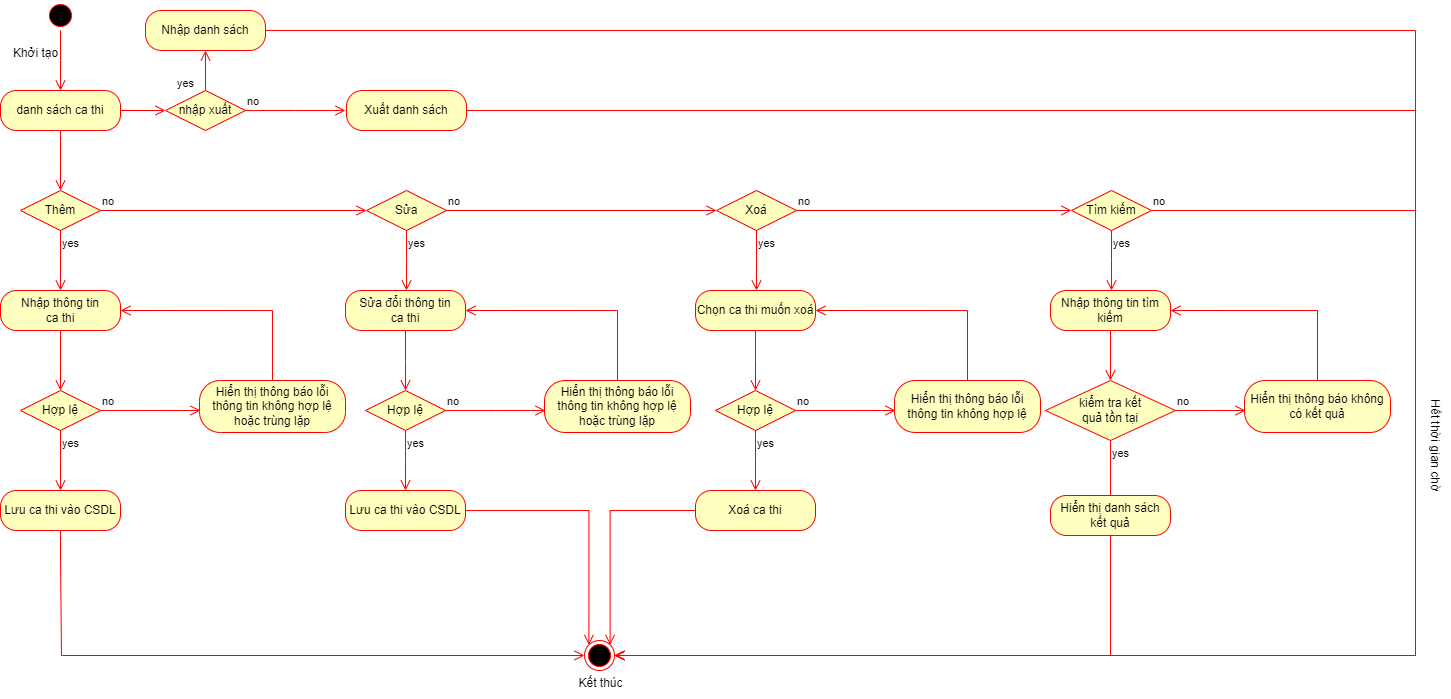

The diagram above was exported from draw.io. Its source (the exported page's mxGraphModel, read from the mxfile embedded in the PNG):
<mxGraphModel dx="600" dy="355" grid="1" gridSize="10" guides="1" tooltips="1" connect="1" arrows="1" fold="1" page="1" pageScale="1" pageWidth="850" pageHeight="1100" math="0" shadow="0">
  <root>
    <mxCell id="0" />
    <mxCell id="1" parent="0" />
    <mxCell id="JpjWasDc0Yb0d3fpCY8Y-1" value="" style="ellipse;html=1;shape=startState;fillColor=#000000;strokeColor=#ff0000;" parent="1" vertex="1">
      <mxGeometry x="80" y="200" width="30" height="30" as="geometry" />
    </mxCell>
    <mxCell id="JpjWasDc0Yb0d3fpCY8Y-2" value="" style="edgeStyle=orthogonalEdgeStyle;html=1;verticalAlign=bottom;endArrow=open;endSize=8;strokeColor=#ff0000;rounded=0;" parent="1" source="JpjWasDc0Yb0d3fpCY8Y-1" edge="1">
      <mxGeometry relative="1" as="geometry">
        <mxPoint x="95" y="290" as="targetPoint" />
      </mxGeometry>
    </mxCell>
    <mxCell id="JpjWasDc0Yb0d3fpCY8Y-3" value="danh sách ca thi" style="rounded=1;whiteSpace=wrap;html=1;arcSize=40;fontColor=#000000;fillColor=#ffffc0;strokeColor=#ff0000;" parent="1" vertex="1">
      <mxGeometry x="35" y="290" width="120" height="40" as="geometry" />
    </mxCell>
    <mxCell id="JpjWasDc0Yb0d3fpCY8Y-4" value="" style="edgeStyle=orthogonalEdgeStyle;html=1;verticalAlign=bottom;endArrow=open;endSize=8;strokeColor=#ff0000;rounded=0;" parent="1" source="JpjWasDc0Yb0d3fpCY8Y-3" edge="1">
      <mxGeometry relative="1" as="geometry">
        <mxPoint x="95" y="390" as="targetPoint" />
      </mxGeometry>
    </mxCell>
    <mxCell id="JpjWasDc0Yb0d3fpCY8Y-5" value="Thêm" style="rhombus;whiteSpace=wrap;html=1;fontColor=#000000;fillColor=#ffffc0;strokeColor=#ff0000;" parent="1" vertex="1">
      <mxGeometry x="55" y="390" width="80" height="40" as="geometry" />
    </mxCell>
    <mxCell id="JpjWasDc0Yb0d3fpCY8Y-6" value="no" style="edgeStyle=orthogonalEdgeStyle;html=1;align=left;verticalAlign=bottom;endArrow=open;endSize=8;strokeColor=#ff0000;rounded=0;entryX=0;entryY=0.5;entryDx=0;entryDy=0;" parent="1" source="JpjWasDc0Yb0d3fpCY8Y-5" target="JpjWasDc0Yb0d3fpCY8Y-17" edge="1">
      <mxGeometry x="-1" relative="1" as="geometry">
        <mxPoint x="230" y="410" as="targetPoint" />
      </mxGeometry>
    </mxCell>
    <mxCell id="JpjWasDc0Yb0d3fpCY8Y-7" value="yes" style="edgeStyle=orthogonalEdgeStyle;html=1;align=left;verticalAlign=top;endArrow=open;endSize=8;strokeColor=#ff0000;rounded=0;" parent="1" source="JpjWasDc0Yb0d3fpCY8Y-5" edge="1">
      <mxGeometry x="-1" relative="1" as="geometry">
        <mxPoint x="95" y="490" as="targetPoint" />
        <Array as="points">
          <mxPoint x="95" y="490" />
        </Array>
      </mxGeometry>
    </mxCell>
    <mxCell id="JpjWasDc0Yb0d3fpCY8Y-8" value="Nhập thông tin&lt;br&gt;ca thi" style="rounded=1;whiteSpace=wrap;html=1;arcSize=40;fontColor=#000000;fillColor=#ffffc0;strokeColor=#ff0000;" parent="1" vertex="1">
      <mxGeometry x="35" y="490" width="120" height="40" as="geometry" />
    </mxCell>
    <mxCell id="JpjWasDc0Yb0d3fpCY8Y-9" value="" style="edgeStyle=orthogonalEdgeStyle;html=1;verticalAlign=bottom;endArrow=open;endSize=8;strokeColor=#ff0000;rounded=0;" parent="1" source="JpjWasDc0Yb0d3fpCY8Y-8" edge="1">
      <mxGeometry relative="1" as="geometry">
        <mxPoint x="95" y="590" as="targetPoint" />
      </mxGeometry>
    </mxCell>
    <mxCell id="JpjWasDc0Yb0d3fpCY8Y-10" value="Hợp lệ" style="rhombus;whiteSpace=wrap;html=1;fontColor=#000000;fillColor=#ffffc0;strokeColor=#ff0000;" parent="1" vertex="1">
      <mxGeometry x="55" y="590" width="80" height="40" as="geometry" />
    </mxCell>
    <mxCell id="JpjWasDc0Yb0d3fpCY8Y-11" value="no" style="edgeStyle=orthogonalEdgeStyle;html=1;align=left;verticalAlign=bottom;endArrow=open;endSize=8;strokeColor=#ff0000;rounded=0;" parent="1" source="JpjWasDc0Yb0d3fpCY8Y-10" edge="1">
      <mxGeometry x="-1" relative="1" as="geometry">
        <mxPoint x="235" y="610" as="targetPoint" />
      </mxGeometry>
    </mxCell>
    <mxCell id="JpjWasDc0Yb0d3fpCY8Y-12" value="yes" style="edgeStyle=orthogonalEdgeStyle;html=1;align=left;verticalAlign=top;endArrow=open;endSize=8;strokeColor=#ff0000;rounded=0;" parent="1" source="JpjWasDc0Yb0d3fpCY8Y-10" edge="1">
      <mxGeometry x="-1" relative="1" as="geometry">
        <mxPoint x="95" y="690" as="targetPoint" />
      </mxGeometry>
    </mxCell>
    <mxCell id="JpjWasDc0Yb0d3fpCY8Y-13" value="Hiển thị thông báo lỗi thông tin không hợp lệ hoặc trùng lặp" style="rounded=1;whiteSpace=wrap;html=1;arcSize=40;fontColor=#000000;fillColor=#ffffc0;strokeColor=#ff0000;" parent="1" vertex="1">
      <mxGeometry x="234" y="580" width="146" height="52" as="geometry" />
    </mxCell>
    <mxCell id="JpjWasDc0Yb0d3fpCY8Y-14" value="" style="edgeStyle=orthogonalEdgeStyle;html=1;verticalAlign=bottom;endArrow=open;endSize=8;strokeColor=#ff0000;rounded=0;entryX=1;entryY=0.5;entryDx=0;entryDy=0;" parent="1" source="JpjWasDc0Yb0d3fpCY8Y-13" target="JpjWasDc0Yb0d3fpCY8Y-8" edge="1">
      <mxGeometry relative="1" as="geometry">
        <mxPoint x="294" y="692" as="targetPoint" />
        <Array as="points">
          <mxPoint x="307" y="510" />
        </Array>
      </mxGeometry>
    </mxCell>
    <mxCell id="JpjWasDc0Yb0d3fpCY8Y-15" value="Lưu ca thi vào CSDL" style="rounded=1;whiteSpace=wrap;html=1;arcSize=40;fontColor=#000000;fillColor=#ffffc0;strokeColor=#ff0000;" parent="1" vertex="1">
      <mxGeometry x="35" y="690" width="120" height="40" as="geometry" />
    </mxCell>
    <mxCell id="JpjWasDc0Yb0d3fpCY8Y-16" value="" style="edgeStyle=orthogonalEdgeStyle;html=1;verticalAlign=bottom;endArrow=open;endSize=8;strokeColor=#ff0000;rounded=0;entryX=0;entryY=0.5;entryDx=0;entryDy=0;" parent="1" source="JpjWasDc0Yb0d3fpCY8Y-15" target="JpjWasDc0Yb0d3fpCY8Y-53" edge="1">
      <mxGeometry relative="1" as="geometry">
        <mxPoint x="95" y="790" as="targetPoint" />
        <Array as="points">
          <mxPoint x="95" y="760" />
          <mxPoint x="96" y="760" />
          <mxPoint x="96" y="855" />
        </Array>
      </mxGeometry>
    </mxCell>
    <mxCell id="JpjWasDc0Yb0d3fpCY8Y-17" value="Sửa" style="rhombus;whiteSpace=wrap;html=1;fontColor=#000000;fillColor=#ffffc0;strokeColor=#ff0000;" parent="1" vertex="1">
      <mxGeometry x="401" y="390" width="80" height="40" as="geometry" />
    </mxCell>
    <mxCell id="JpjWasDc0Yb0d3fpCY8Y-18" value="no" style="edgeStyle=orthogonalEdgeStyle;html=1;align=left;verticalAlign=bottom;endArrow=open;endSize=8;strokeColor=#ff0000;rounded=0;entryX=0;entryY=0.5;entryDx=0;entryDy=0;" parent="1" source="JpjWasDc0Yb0d3fpCY8Y-17" target="JpjWasDc0Yb0d3fpCY8Y-29" edge="1">
      <mxGeometry x="-1" relative="1" as="geometry">
        <mxPoint x="750" y="410" as="targetPoint" />
      </mxGeometry>
    </mxCell>
    <mxCell id="JpjWasDc0Yb0d3fpCY8Y-19" value="yes" style="edgeStyle=orthogonalEdgeStyle;html=1;align=left;verticalAlign=top;endArrow=open;endSize=8;strokeColor=#ff0000;rounded=0;" parent="1" source="JpjWasDc0Yb0d3fpCY8Y-17" edge="1">
      <mxGeometry x="-1" relative="1" as="geometry">
        <mxPoint x="441" y="490" as="targetPoint" />
      </mxGeometry>
    </mxCell>
    <mxCell id="JpjWasDc0Yb0d3fpCY8Y-20" value="Sửa đổi thông tin&lt;br&gt;ca thi" style="rounded=1;whiteSpace=wrap;html=1;arcSize=40;fontColor=#000000;fillColor=#ffffc0;strokeColor=#ff0000;" parent="1" vertex="1">
      <mxGeometry x="380" y="490" width="120" height="40" as="geometry" />
    </mxCell>
    <mxCell id="JpjWasDc0Yb0d3fpCY8Y-21" value="" style="edgeStyle=orthogonalEdgeStyle;html=1;verticalAlign=bottom;endArrow=open;endSize=8;strokeColor=#ff0000;rounded=0;" parent="1" source="JpjWasDc0Yb0d3fpCY8Y-20" edge="1">
      <mxGeometry relative="1" as="geometry">
        <mxPoint x="440" y="590" as="targetPoint" />
      </mxGeometry>
    </mxCell>
    <mxCell id="JpjWasDc0Yb0d3fpCY8Y-22" value="Hợp lệ" style="rhombus;whiteSpace=wrap;html=1;fontColor=#000000;fillColor=#ffffc0;strokeColor=#ff0000;" parent="1" vertex="1">
      <mxGeometry x="400" y="590" width="80" height="40" as="geometry" />
    </mxCell>
    <mxCell id="JpjWasDc0Yb0d3fpCY8Y-23" value="no" style="edgeStyle=orthogonalEdgeStyle;html=1;align=left;verticalAlign=bottom;endArrow=open;endSize=8;strokeColor=#ff0000;rounded=0;" parent="1" source="JpjWasDc0Yb0d3fpCY8Y-22" edge="1">
      <mxGeometry x="-1" relative="1" as="geometry">
        <mxPoint x="580" y="610" as="targetPoint" />
      </mxGeometry>
    </mxCell>
    <mxCell id="JpjWasDc0Yb0d3fpCY8Y-24" value="yes" style="edgeStyle=orthogonalEdgeStyle;html=1;align=left;verticalAlign=top;endArrow=open;endSize=8;strokeColor=#ff0000;rounded=0;" parent="1" source="JpjWasDc0Yb0d3fpCY8Y-22" edge="1">
      <mxGeometry x="-1" relative="1" as="geometry">
        <mxPoint x="440" y="690" as="targetPoint" />
      </mxGeometry>
    </mxCell>
    <mxCell id="JpjWasDc0Yb0d3fpCY8Y-25" value="Hiển thị thông báo lỗi thông tin không hợp lệ hoặc trùng lặp" style="rounded=1;whiteSpace=wrap;html=1;arcSize=40;fontColor=#000000;fillColor=#ffffc0;strokeColor=#ff0000;" parent="1" vertex="1">
      <mxGeometry x="579" y="580" width="146" height="52" as="geometry" />
    </mxCell>
    <mxCell id="JpjWasDc0Yb0d3fpCY8Y-26" value="" style="edgeStyle=orthogonalEdgeStyle;html=1;verticalAlign=bottom;endArrow=open;endSize=8;strokeColor=#ff0000;rounded=0;entryX=1;entryY=0.5;entryDx=0;entryDy=0;" parent="1" source="JpjWasDc0Yb0d3fpCY8Y-25" target="JpjWasDc0Yb0d3fpCY8Y-20" edge="1">
      <mxGeometry relative="1" as="geometry">
        <mxPoint x="639" y="692" as="targetPoint" />
        <Array as="points">
          <mxPoint x="652" y="510" />
        </Array>
      </mxGeometry>
    </mxCell>
    <mxCell id="JpjWasDc0Yb0d3fpCY8Y-27" value="Lưu ca thi&amp;nbsp;vào CSDL" style="rounded=1;whiteSpace=wrap;html=1;arcSize=40;fontColor=#000000;fillColor=#ffffc0;strokeColor=#ff0000;" parent="1" vertex="1">
      <mxGeometry x="380" y="690" width="120" height="40" as="geometry" />
    </mxCell>
    <mxCell id="JpjWasDc0Yb0d3fpCY8Y-28" value="" style="edgeStyle=orthogonalEdgeStyle;html=1;verticalAlign=bottom;endArrow=open;endSize=8;strokeColor=#ff0000;rounded=0;entryX=0;entryY=0;entryDx=0;entryDy=0;" parent="1" source="JpjWasDc0Yb0d3fpCY8Y-27" target="JpjWasDc0Yb0d3fpCY8Y-53" edge="1">
      <mxGeometry relative="1" as="geometry">
        <mxPoint x="440" y="790" as="targetPoint" />
      </mxGeometry>
    </mxCell>
    <mxCell id="JpjWasDc0Yb0d3fpCY8Y-29" value="Xoá" style="rhombus;whiteSpace=wrap;html=1;fontColor=#000000;fillColor=#ffffc0;strokeColor=#ff0000;" parent="1" vertex="1">
      <mxGeometry x="751" y="390" width="80" height="40" as="geometry" />
    </mxCell>
    <mxCell id="JpjWasDc0Yb0d3fpCY8Y-30" value="no" style="edgeStyle=orthogonalEdgeStyle;html=1;align=left;verticalAlign=bottom;endArrow=open;endSize=8;strokeColor=#ff0000;rounded=0;entryX=0;entryY=0.5;entryDx=0;entryDy=0;" parent="1" source="JpjWasDc0Yb0d3fpCY8Y-29" target="JpjWasDc0Yb0d3fpCY8Y-41" edge="1">
      <mxGeometry x="-1" relative="1" as="geometry">
        <mxPoint x="931" y="410" as="targetPoint" />
      </mxGeometry>
    </mxCell>
    <mxCell id="JpjWasDc0Yb0d3fpCY8Y-31" value="yes" style="edgeStyle=orthogonalEdgeStyle;html=1;align=left;verticalAlign=top;endArrow=open;endSize=8;strokeColor=#ff0000;rounded=0;" parent="1" source="JpjWasDc0Yb0d3fpCY8Y-29" edge="1">
      <mxGeometry x="-1" relative="1" as="geometry">
        <mxPoint x="791" y="490" as="targetPoint" />
      </mxGeometry>
    </mxCell>
    <mxCell id="JpjWasDc0Yb0d3fpCY8Y-32" value="Chọn ca thi&amp;nbsp;muốn xoá" style="rounded=1;whiteSpace=wrap;html=1;arcSize=40;fontColor=#000000;fillColor=#ffffc0;strokeColor=#ff0000;" parent="1" vertex="1">
      <mxGeometry x="730" y="490" width="120" height="40" as="geometry" />
    </mxCell>
    <mxCell id="JpjWasDc0Yb0d3fpCY8Y-33" value="" style="edgeStyle=orthogonalEdgeStyle;html=1;verticalAlign=bottom;endArrow=open;endSize=8;strokeColor=#ff0000;rounded=0;" parent="1" source="JpjWasDc0Yb0d3fpCY8Y-32" edge="1">
      <mxGeometry relative="1" as="geometry">
        <mxPoint x="790" y="590" as="targetPoint" />
      </mxGeometry>
    </mxCell>
    <mxCell id="JpjWasDc0Yb0d3fpCY8Y-34" value="Hợp lệ" style="rhombus;whiteSpace=wrap;html=1;fontColor=#000000;fillColor=#ffffc0;strokeColor=#ff0000;" parent="1" vertex="1">
      <mxGeometry x="750" y="590" width="80" height="40" as="geometry" />
    </mxCell>
    <mxCell id="JpjWasDc0Yb0d3fpCY8Y-35" value="no" style="edgeStyle=orthogonalEdgeStyle;html=1;align=left;verticalAlign=bottom;endArrow=open;endSize=8;strokeColor=#ff0000;rounded=0;" parent="1" source="JpjWasDc0Yb0d3fpCY8Y-34" edge="1">
      <mxGeometry x="-1" relative="1" as="geometry">
        <mxPoint x="930" y="610" as="targetPoint" />
      </mxGeometry>
    </mxCell>
    <mxCell id="JpjWasDc0Yb0d3fpCY8Y-36" value="yes" style="edgeStyle=orthogonalEdgeStyle;html=1;align=left;verticalAlign=top;endArrow=open;endSize=8;strokeColor=#ff0000;rounded=0;" parent="1" source="JpjWasDc0Yb0d3fpCY8Y-34" edge="1">
      <mxGeometry x="-1" relative="1" as="geometry">
        <mxPoint x="790" y="690" as="targetPoint" />
      </mxGeometry>
    </mxCell>
    <mxCell id="JpjWasDc0Yb0d3fpCY8Y-37" value="Hiển thị thông báo lỗi thông tin không hợp lệ" style="rounded=1;whiteSpace=wrap;html=1;arcSize=40;fontColor=#000000;fillColor=#ffffc0;strokeColor=#ff0000;" parent="1" vertex="1">
      <mxGeometry x="929" y="580" width="146" height="52" as="geometry" />
    </mxCell>
    <mxCell id="JpjWasDc0Yb0d3fpCY8Y-38" value="" style="edgeStyle=orthogonalEdgeStyle;html=1;verticalAlign=bottom;endArrow=open;endSize=8;strokeColor=#ff0000;rounded=0;entryX=1;entryY=0.5;entryDx=0;entryDy=0;" parent="1" source="JpjWasDc0Yb0d3fpCY8Y-37" target="JpjWasDc0Yb0d3fpCY8Y-32" edge="1">
      <mxGeometry relative="1" as="geometry">
        <mxPoint x="989" y="692" as="targetPoint" />
        <Array as="points">
          <mxPoint x="1002" y="510" />
        </Array>
      </mxGeometry>
    </mxCell>
    <mxCell id="JpjWasDc0Yb0d3fpCY8Y-39" value="Xoá ca thi" style="rounded=1;whiteSpace=wrap;html=1;arcSize=40;fontColor=#000000;fillColor=#ffffc0;strokeColor=#ff0000;" parent="1" vertex="1">
      <mxGeometry x="730" y="690" width="120" height="40" as="geometry" />
    </mxCell>
    <mxCell id="JpjWasDc0Yb0d3fpCY8Y-40" value="" style="edgeStyle=orthogonalEdgeStyle;html=1;verticalAlign=bottom;endArrow=open;endSize=8;strokeColor=#ff0000;rounded=0;entryX=1;entryY=0;entryDx=0;entryDy=0;" parent="1" source="JpjWasDc0Yb0d3fpCY8Y-39" target="JpjWasDc0Yb0d3fpCY8Y-53" edge="1">
      <mxGeometry relative="1" as="geometry">
        <mxPoint x="790" y="790" as="targetPoint" />
      </mxGeometry>
    </mxCell>
    <mxCell id="JpjWasDc0Yb0d3fpCY8Y-41" value="Tìm kiếm" style="rhombus;whiteSpace=wrap;html=1;fontColor=#000000;fillColor=#ffffc0;strokeColor=#ff0000;" parent="1" vertex="1">
      <mxGeometry x="1106" y="390" width="80" height="40" as="geometry" />
    </mxCell>
    <mxCell id="JpjWasDc0Yb0d3fpCY8Y-42" value="no" style="edgeStyle=orthogonalEdgeStyle;html=1;align=left;verticalAlign=bottom;endArrow=open;endSize=8;strokeColor=#ff0000;rounded=0;entryX=1;entryY=0.5;entryDx=0;entryDy=0;" parent="1" source="JpjWasDc0Yb0d3fpCY8Y-41" target="JpjWasDc0Yb0d3fpCY8Y-53" edge="1">
      <mxGeometry x="-1" relative="1" as="geometry">
        <mxPoint x="1286" y="410" as="targetPoint" />
        <Array as="points">
          <mxPoint x="1450" y="410" />
          <mxPoint x="1450" y="855" />
        </Array>
      </mxGeometry>
    </mxCell>
    <mxCell id="JpjWasDc0Yb0d3fpCY8Y-43" value="yes" style="edgeStyle=orthogonalEdgeStyle;html=1;align=left;verticalAlign=top;endArrow=open;endSize=8;strokeColor=#ff0000;rounded=0;" parent="1" source="JpjWasDc0Yb0d3fpCY8Y-41" edge="1">
      <mxGeometry x="-1" relative="1" as="geometry">
        <mxPoint x="1146" y="490" as="targetPoint" />
      </mxGeometry>
    </mxCell>
    <mxCell id="JpjWasDc0Yb0d3fpCY8Y-44" value="Nhập thông tin tìm kiếm" style="rounded=1;whiteSpace=wrap;html=1;arcSize=40;fontColor=#000000;fillColor=#ffffc0;strokeColor=#ff0000;" parent="1" vertex="1">
      <mxGeometry x="1085" y="490" width="120" height="40" as="geometry" />
    </mxCell>
    <mxCell id="JpjWasDc0Yb0d3fpCY8Y-45" value="" style="edgeStyle=orthogonalEdgeStyle;html=1;verticalAlign=bottom;endArrow=open;endSize=8;strokeColor=#ff0000;rounded=0;entryX=0.5;entryY=0;entryDx=0;entryDy=0;" parent="1" source="JpjWasDc0Yb0d3fpCY8Y-44" target="JpjWasDc0Yb0d3fpCY8Y-46" edge="1">
      <mxGeometry relative="1" as="geometry">
        <mxPoint x="1140" y="590" as="targetPoint" />
      </mxGeometry>
    </mxCell>
    <mxCell id="JpjWasDc0Yb0d3fpCY8Y-46" value="kiểm tra kết&lt;br&gt;quả tồn tại" style="rhombus;whiteSpace=wrap;html=1;fontColor=#000000;fillColor=#ffffc0;strokeColor=#ff0000;" parent="1" vertex="1">
      <mxGeometry x="1080" y="580" width="130" height="60" as="geometry" />
    </mxCell>
    <mxCell id="JpjWasDc0Yb0d3fpCY8Y-47" value="no" style="edgeStyle=orthogonalEdgeStyle;html=1;align=left;verticalAlign=bottom;endArrow=open;endSize=8;strokeColor=#ff0000;rounded=0;" parent="1" source="JpjWasDc0Yb0d3fpCY8Y-46" edge="1">
      <mxGeometry x="-1" relative="1" as="geometry">
        <mxPoint x="1280" y="610" as="targetPoint" />
      </mxGeometry>
    </mxCell>
    <mxCell id="JpjWasDc0Yb0d3fpCY8Y-48" value="yes" style="edgeStyle=orthogonalEdgeStyle;html=1;align=left;verticalAlign=top;endArrow=open;endSize=8;strokeColor=#ff0000;rounded=0;entryX=0.5;entryY=0;entryDx=0;entryDy=0;" parent="1" source="JpjWasDc0Yb0d3fpCY8Y-46" target="JpjWasDc0Yb0d3fpCY8Y-51" edge="1">
      <mxGeometry x="-1" relative="1" as="geometry">
        <mxPoint x="1140" y="690" as="targetPoint" />
        <Array as="points">
          <mxPoint x="1145" y="696" />
        </Array>
      </mxGeometry>
    </mxCell>
    <mxCell id="JpjWasDc0Yb0d3fpCY8Y-49" value="Hiển thị thông báo không có kết quả" style="rounded=1;whiteSpace=wrap;html=1;arcSize=40;fontColor=#000000;fillColor=#ffffc0;strokeColor=#ff0000;" parent="1" vertex="1">
      <mxGeometry x="1279" y="580" width="146" height="52" as="geometry" />
    </mxCell>
    <mxCell id="JpjWasDc0Yb0d3fpCY8Y-50" value="" style="edgeStyle=orthogonalEdgeStyle;html=1;verticalAlign=bottom;endArrow=open;endSize=8;strokeColor=#ff0000;rounded=0;entryX=1;entryY=0.5;entryDx=0;entryDy=0;" parent="1" source="JpjWasDc0Yb0d3fpCY8Y-49" target="JpjWasDc0Yb0d3fpCY8Y-44" edge="1">
      <mxGeometry relative="1" as="geometry">
        <mxPoint x="1339" y="692" as="targetPoint" />
        <Array as="points">
          <mxPoint x="1352" y="510" />
        </Array>
      </mxGeometry>
    </mxCell>
    <mxCell id="JpjWasDc0Yb0d3fpCY8Y-51" value="Hiển thị danh sách kết quả" style="rounded=1;whiteSpace=wrap;html=1;arcSize=40;fontColor=#000000;fillColor=#ffffc0;strokeColor=#ff0000;" parent="1" vertex="1">
      <mxGeometry x="1085" y="695" width="120" height="40" as="geometry" />
    </mxCell>
    <mxCell id="JpjWasDc0Yb0d3fpCY8Y-52" value="" style="edgeStyle=orthogonalEdgeStyle;html=1;verticalAlign=bottom;endArrow=open;endSize=8;strokeColor=#ff0000;rounded=0;entryX=1;entryY=0.5;entryDx=0;entryDy=0;" parent="1" source="JpjWasDc0Yb0d3fpCY8Y-51" target="JpjWasDc0Yb0d3fpCY8Y-53" edge="1">
      <mxGeometry relative="1" as="geometry">
        <mxPoint x="1140" y="790" as="targetPoint" />
        <Array as="points">
          <mxPoint x="1145" y="855" />
        </Array>
      </mxGeometry>
    </mxCell>
    <mxCell id="JpjWasDc0Yb0d3fpCY8Y-53" value="" style="ellipse;html=1;shape=endState;fillColor=#000000;strokeColor=#ff0000;" parent="1" vertex="1">
      <mxGeometry x="619" y="840" width="30" height="30" as="geometry" />
    </mxCell>
    <mxCell id="JpjWasDc0Yb0d3fpCY8Y-54" value="Khởi tạo" style="text;html=1;align=center;verticalAlign=middle;resizable=0;points=[];autosize=1;strokeColor=none;fillColor=none;" parent="1" vertex="1">
      <mxGeometry x="35" y="238" width="70" height="30" as="geometry" />
    </mxCell>
    <mxCell id="JpjWasDc0Yb0d3fpCY8Y-55" value="Kết thúc" style="text;html=1;align=center;verticalAlign=middle;resizable=0;points=[];autosize=1;strokeColor=none;fillColor=none;" parent="1" vertex="1">
      <mxGeometry x="600" y="868" width="70" height="30" as="geometry" />
    </mxCell>
    <mxCell id="JpjWasDc0Yb0d3fpCY8Y-56" value="Hết thời gian chờ" style="text;html=1;align=center;verticalAlign=middle;resizable=0;points=[];autosize=1;strokeColor=none;fillColor=none;rotation=90;" parent="1" vertex="1">
      <mxGeometry x="1410" y="630" width="120" height="30" as="geometry" />
    </mxCell>
    <mxCell id="JpjWasDc0Yb0d3fpCY8Y-61" value="nhập xuất" style="rhombus;whiteSpace=wrap;html=1;fontColor=#000000;fillColor=#ffffc0;strokeColor=#ff0000;" parent="1" vertex="1">
      <mxGeometry x="200" y="290" width="80" height="40" as="geometry" />
    </mxCell>
    <mxCell id="JpjWasDc0Yb0d3fpCY8Y-62" value="no" style="edgeStyle=orthogonalEdgeStyle;html=1;align=left;verticalAlign=bottom;endArrow=open;endSize=8;strokeColor=#ff0000;rounded=0;" parent="1" source="JpjWasDc0Yb0d3fpCY8Y-61" edge="1">
      <mxGeometry x="-1" relative="1" as="geometry">
        <mxPoint x="380" y="310" as="targetPoint" />
      </mxGeometry>
    </mxCell>
    <mxCell id="JpjWasDc0Yb0d3fpCY8Y-63" value="yes" style="edgeStyle=orthogonalEdgeStyle;html=1;align=left;verticalAlign=top;endArrow=open;endSize=8;strokeColor=#ff0000;rounded=0;" parent="1" source="JpjWasDc0Yb0d3fpCY8Y-61" edge="1">
      <mxGeometry x="-0.0366" y="-30" relative="1" as="geometry">
        <mxPoint x="240" y="250" as="targetPoint" />
        <mxPoint x="-30" y="-30" as="offset" />
      </mxGeometry>
    </mxCell>
    <mxCell id="JpjWasDc0Yb0d3fpCY8Y-65" value="" style="edgeStyle=orthogonalEdgeStyle;html=1;verticalAlign=bottom;endArrow=open;endSize=8;strokeColor=#ff0000;rounded=0;entryX=0;entryY=0.5;entryDx=0;entryDy=0;exitX=1;exitY=0.5;exitDx=0;exitDy=0;" parent="1" source="JpjWasDc0Yb0d3fpCY8Y-3" target="JpjWasDc0Yb0d3fpCY8Y-61" edge="1">
      <mxGeometry relative="1" as="geometry">
        <mxPoint x="105" y="400" as="targetPoint" />
        <mxPoint x="160" y="310" as="sourcePoint" />
      </mxGeometry>
    </mxCell>
    <mxCell id="JpjWasDc0Yb0d3fpCY8Y-71" style="edgeStyle=orthogonalEdgeStyle;rounded=0;orthogonalLoop=1;jettySize=auto;html=1;entryX=1;entryY=0.5;entryDx=0;entryDy=0;strokeColor=#ff0000;endArrow=open;endFill=0;" parent="1" source="JpjWasDc0Yb0d3fpCY8Y-66" target="JpjWasDc0Yb0d3fpCY8Y-53" edge="1">
      <mxGeometry relative="1" as="geometry">
        <Array as="points">
          <mxPoint x="1450" y="310" />
          <mxPoint x="1450" y="855" />
        </Array>
      </mxGeometry>
    </mxCell>
    <mxCell id="JpjWasDc0Yb0d3fpCY8Y-66" value="Xuất danh sách" style="rounded=1;whiteSpace=wrap;html=1;arcSize=40;fontColor=#000000;fillColor=#ffffc0;strokeColor=#ff0000;" parent="1" vertex="1">
      <mxGeometry x="381" y="290" width="120" height="40" as="geometry" />
    </mxCell>
    <mxCell id="JpjWasDc0Yb0d3fpCY8Y-70" style="edgeStyle=orthogonalEdgeStyle;rounded=0;orthogonalLoop=1;jettySize=auto;html=1;strokeColor=#ff0000;endArrow=open;endFill=0;" parent="1" source="JpjWasDc0Yb0d3fpCY8Y-68" edge="1">
      <mxGeometry relative="1" as="geometry">
        <mxPoint x="650" y="855" as="targetPoint" />
        <Array as="points">
          <mxPoint x="1450" y="230" />
          <mxPoint x="1450" y="855" />
        </Array>
      </mxGeometry>
    </mxCell>
    <mxCell id="JpjWasDc0Yb0d3fpCY8Y-68" value="Nhập danh sách" style="rounded=1;whiteSpace=wrap;html=1;arcSize=40;fontColor=#000000;fillColor=#ffffc0;strokeColor=#ff0000;" parent="1" vertex="1">
      <mxGeometry x="180" y="210" width="120" height="40" as="geometry" />
    </mxCell>
  </root>
</mxGraphModel>